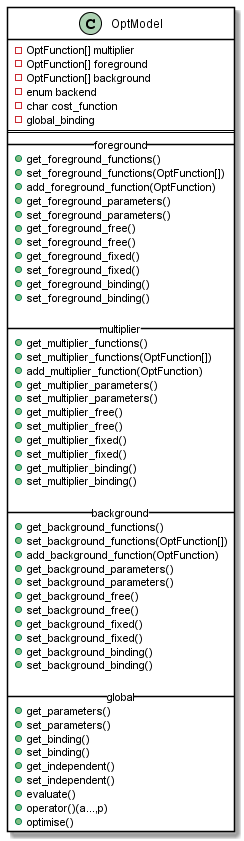

The diagram above was rendered by PlantUML. Its source (embedded in the PNG):
@startuml

skinparam class {
BackgroundColor White
ArrowColor Black
BorderColor Black
}

class OptModel{
- OptFunction[] multiplier
- OptFunction[] foreground
- OptFunction[] background
- enum backend
- char cost_function
- global_binding
==
__ foreground __
+ get_foreground_functions()
+ set_foreground_functions(OptFunction[])
+ add_foreground_function(OptFunction)
+ get_foreground_parameters()
+ set_foreground_parameters()
+ get_foreground_free()
+ set_foreground_free()
+ get_foreground_fixed()
+ set_foreground_fixed()
+ get_foreground_binding()
+ set_foreground_binding()

__ multiplier __
+ get_multiplier_functions()
+ set_multiplier_functions(OptFunction[])
+ add_multiplier_function(OptFunction)
+ get_multiplier_parameters()
+ set_multiplier_parameters()
+ get_multiplier_free()
+ set_multiplier_free()
+ get_multiplier_fixed()
+ set_multiplier_fixed()
+ get_multiplier_binding()
+ set_multiplier_binding()

__ background __
+ get_background_functions()
+ set_background_functions(OptFunction[])
+ add_background_function(OptFunction)
+ get_background_parameters()
+ set_background_parameters()
+ get_background_free()
+ set_background_free()
+ get_background_fixed()
+ set_background_fixed()
+ get_background_binding()
+ set_background_binding()

__ global __
+ get_parameters()
+ set_parameters()
+ get_binding()
+ set_binding()
+ get_independent()
+ set_independent()
+ evaluate()
+ operator()(a...,p)
+ optimise()
}
@enduml